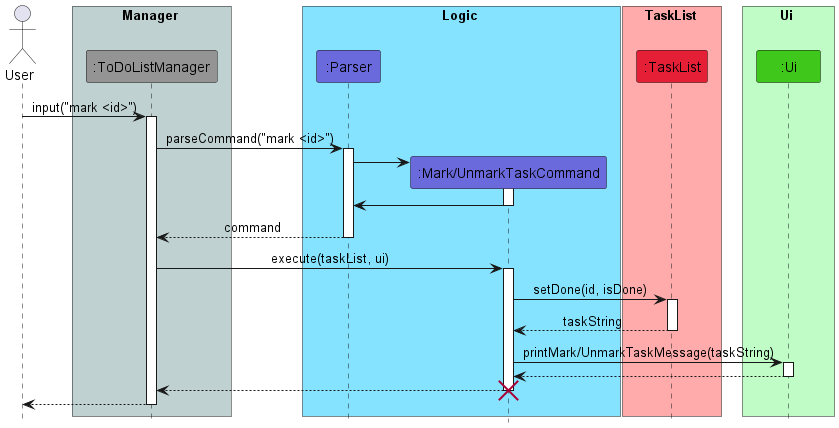

The diagram above was rendered by PlantUML. Its source (embedded in the PNG):
@startuml
!include Style.puml

actor User

box Manager COLOR_MAIN_LIGHT
participant ":ToDoListManager" as ToDoListManager COLOR_MAIN
end box

box Logic COLOR_LOGIC_LIGHT
participant ":Parser" as Parser COLOR_LOGIC
participant ":Mark/UnmarkTaskCommand" as MarkTaskCommand COLOR_LOGIC
end box

box TaskList COLOR_TASK_LIST_LIGHT
participant ":TaskList" as TaskList COLOR_TASK_LIST
end box

box Ui COLOR_UI_LIGHT
participant ":Ui" as Ui COLOR_UI
end box

User -> ToDoListManager: input("mark <id>")
activate ToDoListManager
ToDoListManager -> Parser : parseCommand("mark <id>")
activate Parser
create MarkTaskCommand
Parser -> MarkTaskCommand
activate MarkTaskCommand
MarkTaskCommand -> Parser
deactivate MarkTaskCommand
Parser --> ToDoListManager : command
deactivate Parser
ToDoListManager -> MarkTaskCommand : execute(taskList, ui)
activate MarkTaskCommand
MarkTaskCommand -> TaskList: setDone(id, isDone)
activate TaskList
TaskList --> MarkTaskCommand : taskString
deactivate TaskList
MarkTaskCommand -> Ui : printMark/UnmarkTaskMessage(taskString)
activate Ui
Ui --> MarkTaskCommand
deactivate Ui
MarkTaskCommand --> ToDoListManager
deactivate MarkTaskCommand
destroy MarkTaskCommand
ToDoListManager --> User
deactivate ToDoListManager
@enduml